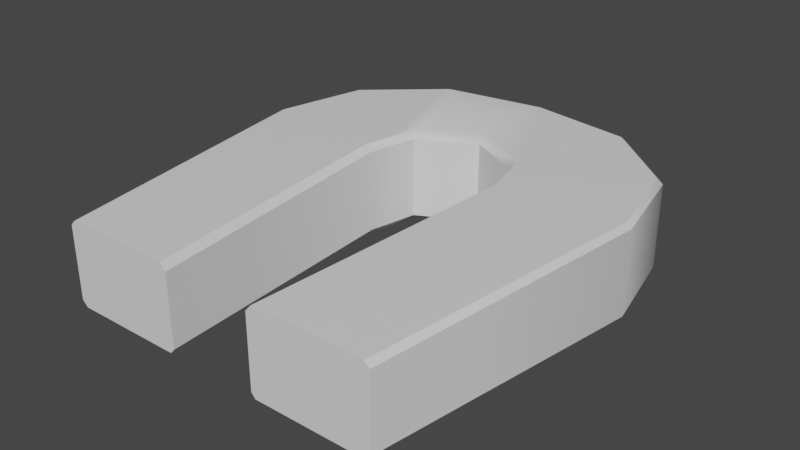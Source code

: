 # Source: magnet.blend  (saved by Blender 2.82.7; exported with 4.5.12 LTS)
import bpy
from mathutils import Matrix  # noqa: F401  (used for matrix-valued properties, if any)

bpy.ops.wm.read_factory_settings(use_empty=True)
scene = bpy.context.scene
scene.name = 'Scene'

# ---- collections
col_collection = bpy.data.collections.new('Collection'); scene.collection.children.link(col_collection)

# ---- images (referenced by path relative to the original .blend; pixels are not part of the script)
import os
ASSET_DIR = os.environ.get("B2B_ASSET_DIR", "")  # directory of the original .blend (textures are referenced by path, not embedded)
HERE = os.path.dirname(os.path.abspath(__file__))  # packed textures are extracted next to this script under _unpacked/

def load_image(name, relpath, width, height, colorspace="sRGB"):
    """Load a texture the original file referenced (path relative to the .blend, or extracted next to this script)."""
    p = next((c for c in (os.path.join(HERE, relpath), os.path.join(ASSET_DIR, relpath)) if relpath and os.path.exists(c)), "")
    if p:
        img = bpy.data.images.load(p, check_existing=True)
        img.name = name
    else:  # same state as the original file: an image datablock whose file is absent (Cycles renders it pink)
        img = bpy.data.images.new(name, width, height)
        img.source = "FILE"
        img.filepath = "//" + (relpath or name)
    img.colorspace_settings.name = colorspace
    return img
img_magnettexture_png = load_image('magnetTexture.png', 'magnetTexture.png', 1024, 1024, 'sRGB')

# ---- materials (node trees are filled in below, after node groups)
mat_material_001 = bpy.data.materials.new('Material.001')
mat_material_001.use_transparent_shadow = False

# ---- node groups
ng_auto_smooth = bpy.data.node_groups.new('Auto Smooth', 'GeometryNodeTree')
_s = ng_auto_smooth.interface.new_socket(name='Geometry', in_out='OUTPUT', socket_type='NodeSocketGeometry')
_s = ng_auto_smooth.interface.new_socket(name='Geometry', in_out='INPUT', socket_type='NodeSocketGeometry')
_s = ng_auto_smooth.interface.new_socket(name='Angle', in_out='INPUT', socket_type='NodeSocketFloat')
_s.subtype = 'ANGLE'
_s.min_value = 0.0
_s.max_value = 3.142
ng_auto_smooth.is_modifier = True
_N = ng_auto_smooth.nodes; _L = ng_auto_smooth.links
n0 = _N.new('NodeGroupOutput'); n0.name = 'Group Output'; n0.location = (480, -100)
n1 = _N.new('NodeGroupInput'); n1.name = 'Group Input'; n1.location = (-420, -300)
n2 = _N.new('NodeGroupInput'); n2.name = 'Group Input.001'; n2.location = (-60, -100)
n3 = _N.new('GeometryNodeSetShadeSmooth'); n3.name = 'Set Shade Smooth'; n3.location = (120, -100)
n3.domain = 'EDGE'
n4 = _N.new('GeometryNodeSetShadeSmooth'); n4.name = 'Set Shade Smooth.001'; n4.location = (300, -100)
n5 = _N.new('GeometryNodeInputMeshEdgeAngle'); n5.name = 'Edge Angle'; n5.location = (-420, -220)
n6 = _N.new('GeometryNodeInputEdgeSmooth'); n6.name = 'Is Edge Smooth'; n6.location = (-60, -160)
n7 = _N.new('GeometryNodeInputShadeSmooth'); n7.name = 'Is Face Smooth'; n7.location = (-240, -340)
n8 = _N.new('FunctionNodeBooleanMath'); n8.name = 'Boolean Math'; n8.location = (-60, -220)
n9 = _N.new('FunctionNodeCompare'); n9.name = 'Compare'; n9.location = (-240, -180)
n9.operation = 'LESS_EQUAL'
_L.new(n5.outputs[0], n9.inputs[0])
_L.new(n4.outputs[0], n0.inputs[0])
_L.new(n1.outputs[1], n9.inputs[1])
_L.new(n9.outputs[0], n8.inputs[0])
_L.new(n7.outputs[0], n8.inputs[1])
_L.new(n2.outputs[0], n3.inputs[0])
_L.new(n6.outputs[0], n3.inputs[1])
_L.new(n3.outputs[0], n4.inputs[0])
_L.new(n8.outputs[0], n3.inputs[2])
n0.is_active_output = True

# ---- material node trees
mat_material_001.use_nodes = True; mat_material_001.node_tree.nodes.clear()
_N = mat_material_001.node_tree.nodes; _L = mat_material_001.node_tree.links
n0 = _N.new('ShaderNodeOutputMaterial'); n0.name = 'Material Output'; n0.location = (300, 300)
n1 = _N.new('ShaderNodeBsdfPrincipled'); n1.name = 'Principled BSDF'; n1.location = (10, 300)
n1.distribution = 'GGX'
n1.subsurface_method = 'BURLEY'
n1.inputs[3].default_value = 1.45
n1.inputs[27].default_value = (0.0, 0.0, 0.0, 1.0)
n1.inputs[28].default_value = 1.0
n2 = _N.new('ShaderNodeTexImage'); n2.name = 'Image Texture'; n2.location = (-280, 220)
n2.image = img_magnettexture_png
n3 = _N.new('ShaderNodeMapping'); n3.name = 'Mapping'; n3.location = (-570, 235)
n3.width = 240
n4 = _N.new('ShaderNodeTexCoord'); n4.name = 'Texture Coordinate'; n4.location = (-780, 218)
_L.new(n1.outputs[0], n0.inputs[0])
_L.new(n3.outputs[0], n2.inputs[0])
_L.new(n4.outputs[2], n3.inputs[0])
n0.is_active_output = True

# ---- world
world_world = bpy.data.worlds.new('World'); scene.world = world_world
world_world.use_nodes = True; world_world.node_tree.nodes.clear()
_N = world_world.node_tree.nodes; _L = world_world.node_tree.links
n0 = _N.new('ShaderNodeOutputWorld'); n0.name = 'World Output'; n0.location = (300, 300)
n1 = _N.new('ShaderNodeBackground'); n1.name = 'Background'; n1.location = (10, 300)
n1.inputs[0].default_value = (0.05088, 0.05088, 0.05088, 1.0)
_L.new(n1.outputs[0], n0.inputs[0])
n0.is_active_output = True
world_world.color = (0.05088, 0.05088, 0.05088)
world_world.use_sun_shadow = False
world_world.sun_shadow_jitter_overblur = 0.0

# ---- meshes
me_cube_002 = bpy.data.meshes.new('Cube.002')
me_cube_002.from_pydata([(0.3699, 0.08992, 0.178), (0.3794, 0.09091, 0.1684), (0.1946, 0.3818, 0.178), (0.1984, 0.3915, 0.1684), (0.3388, 0.2675, 0.1684), (0.3305, 0.2617, 0.178), (0.3089, -0.4363, 0.1583), (0.2995, -0.4363, 0.1679), (0.3238, -0.2535, 0.1714), (0.3332, -0.253, 0.1618), (-0.3794, 0.09091, 0.1684), (-0.3699, 0.08992, 0.178), (-0.1984, 0.3915, 0.1684), (-0.1946, 0.3818, 0.178), (2.196e-09, 0.4228, 0.1684), (2.196e-09, 0.4125, 0.178), (-0.3305, 0.2617, 0.178), (-0.3388, 0.2675, 0.1684), (-0.2995, -0.4363, 0.1679), (-0.3089, -0.4363, 0.1583), (-0.3332, -0.253, 0.1618), (-0.3238, -0.2535, 0.1714), (0.3794, 0.09091, 0.01191), (0.369, 0.08982, 0.001328), (0.1984, 0.3915, 0.01191), (0.1942, 0.3809, 0.001328), (0.3388, 0.2675, 0.01191), (0.3296, 0.2611, 0.001328), (0.2985, -0.4363, 0.01144), (0.3089, -0.4363, 0.02202), (0.3228, -0.2535, 0.00795), (0.3332, -0.253, 0.01853), (-0.369, 0.08982, 0.001328), (-0.3794, 0.09091, 0.01191), (-0.1942, 0.3809, 0.001328), (-0.1984, 0.3915, 0.01191), (2.196e-09, 0.4115, 0.001328), (2.196e-09, 0.4228, 0.01191), (-0.3296, 0.2611, 0.001328), (-0.3388, 0.2675, 0.01191), (-0.3089, -0.4363, 0.02202), (-0.2985, -0.4363, 0.01144), (-0.3332, -0.253, 0.01853), (-0.3228, -0.2535, 0.00795), (0.1344, 0.06531, 0.001328), (0.1267, 0.06451, 0.01035), (0.1062, 0.1603, 0.01035), (0.1109, 0.1719, 0.001328), (0.1231, 0.117, 0.001328), (0.1165, 0.1124, 0.01035), (0.08398, -0.4363, 0.02047), (0.09178, -0.4363, 0.01144), (0.09874, -0.2647, 0.01698), (0.1065, -0.2643, 0.00795), (-0.1267, 0.06451, 0.01035), (-0.1344, 0.06531, 0.001328), (-0.1109, 0.1719, 0.001328), (-0.1062, 0.1603, 0.01035), (2.196e-09, 0.2166, 0.01035), (2.196e-09, 0.2305, 0.001328), (-0.1165, 0.1124, 0.01035), (-0.1231, 0.117, 0.001328), (-0.09178, -0.4363, 0.01144), (-0.08398, -0.4363, 0.02047), (-0.1065, -0.2643, 0.00795), (-0.09874, -0.2647, 0.01698), (0.1267, 0.06451, 0.1652), (0.1376, 0.06565, 0.178), (0.1062, 0.1603, 0.1652), (0.1128, 0.1768, 0.178), (0.1258, 0.1189, 0.178), (0.1165, 0.1124, 0.1652), (0.09505, -0.4363, 0.1679), (0.08398, -0.4363, 0.1551), (0.09874, -0.2647, 0.1586), (0.1098, -0.2641, 0.1714), (-0.1376, 0.06565, 0.178), (-0.1267, 0.06451, 0.1652), (-0.1128, 0.1768, 0.178), (-0.1062, 0.1603, 0.1652), (2.196e-09, 0.2364, 0.178), (2.196e-09, 0.2166, 0.1652), (-0.1165, 0.1124, 0.1652), (-0.1258, 0.1189, 0.178), (-0.08398, -0.4363, 0.1551), (-0.09505, -0.4363, 0.1679), (-0.1098, -0.2641, 0.1714), (-0.09874, -0.2647, 0.1586)], [], [(48, 27, 23, 44), (82, 77, 54, 60), (5, 70, 67, 0), (24, 37, 14, 3), (59, 36, 25, 47), (26, 4, 1, 22), (69, 2, 15, 80), (61, 55, 32, 38), (53, 30, 28, 51), (24, 3, 4, 26), (68, 46, 49, 71), (47, 25, 27, 48), (2, 69, 70, 5), (50, 51, 28, 29, 6, 7, 72, 73), (31, 9, 6, 29), (77, 87, 65, 54), (11, 21, 86, 76), (8, 75, 72, 7), (74, 52, 50, 73), (22, 1, 9, 31), (44, 23, 30, 53), (55, 64, 43, 32), (39, 33, 10, 17), (58, 81, 79, 57), (59, 56, 34, 36), (33, 42, 20, 10), (87, 84, 63, 65), (56, 61, 38, 34), (64, 62, 41, 43), (35, 39, 17, 12), (79, 82, 60, 57), (78, 80, 15, 13), (62, 63, 84, 85, 18, 19, 40, 41), (42, 40, 19, 20), (21, 18, 85, 86), (35, 12, 14, 37), (13, 16, 83, 78), (16, 11, 76, 83), (5, 0, 1, 4), (3, 14, 15, 2), (2, 5, 4, 3), (9, 1, 0, 8), (6, 9, 8, 7), (17, 10, 11, 16), (13, 15, 14, 12), (12, 17, 16, 13), (21, 11, 10, 20), (18, 21, 20, 19), (66, 45, 52, 74), (37, 24, 25, 36), (27, 25, 24, 26), (23, 27, 26, 22), (31, 29, 28, 30), (22, 31, 30, 23), (36, 34, 35, 37), (39, 35, 34, 38), (33, 39, 38, 32), (43, 41, 40, 42), (32, 43, 42, 33), (0, 67, 75, 8), (49, 46, 47, 48), (46, 58, 59, 47), (45, 49, 48, 44), (53, 51, 50, 52), (44, 53, 52, 45), (61, 56, 57, 60), (56, 59, 58, 57), (55, 61, 60, 54), (65, 63, 62, 64), (54, 65, 64, 55), (58, 46, 68, 81), (71, 66, 67, 70), (81, 68, 69, 80), (68, 71, 70, 69), (75, 67, 66, 74), (72, 75, 74, 73), (83, 76, 77, 82), (80, 78, 79, 81), (78, 83, 82, 79), (87, 77, 76, 86), (84, 87, 86, 85), (71, 49, 45, 66)])
me_cube_002.polygons.foreach_set('use_smooth', [True] * 82)
_uv = me_cube_002.uv_layers.new(name='UVMap')
_uv.uv.foreach_set('vector', [0.08644, 0.842, 0.1587, 0.842, 0.1587, 0.842, 0.0865, 0.842, 0.08414, 0.9141, 0.08414, 0.9141, 0.08414, 0.8459, 0.08414, 0.8459, 0.159, 0.9198, 0.0874, 0.9198, 0.08749, 0.9198, 0.159, 0.9198, 0.162, 0.8466, 0.2009, 0.8466, 0.2009, 0.9155, 0.162, 0.9155, 0.08941, 0.803, 0.1577, 0.803, 0.1584, 0.842, 0.08806, 0.842, 0.162, 0.8466, 0.162, 0.9155, 0.162, 0.9155, 0.162, 0.8466, 0.08971, 0.9198, 0.1587, 0.9198, 0.1581, 0.9587, 0.09162, 0.9587, 0.08644, 0.842, 0.0865, 0.842, 0.1587, 0.842, 0.1587, 0.842, 0.2986, 0.7876, 0.4418, 0.7876, 0.4415, 0.7876, 0.2989, 0.7876, 0.162, 0.8466, 0.162, 0.9155, 0.162, 0.9155, 0.162, 0.8466, 0.08414, 0.9141, 0.08414, 0.8459, 0.08414, 0.8459, 0.08414, 0.9141, 0.08806, 0.842, 0.1584, 0.842, 0.1587, 0.842, 0.08644, 0.842, 0.1587, 0.9198, 0.08971, 0.9198, 0.0874, 0.9198, 0.159, 0.9198, 0.2935, 0.7966, 0.2989, 0.7876, 0.4415, 0.7876, 0.4487, 0.7981, 0.4487, 0.9333, 0.4422, 0.9428, 0.3011, 0.9428, 0.2935, 0.9301, 0.4487, 0.7977, 0.4487, 0.9337, 0.4487, 0.9333, 0.4487, 0.7981, 0.08414, 0.9141, 0.08414, 0.9137, 0.08414, 0.8463, 0.08414, 0.8459, 0.159, 0.9198, 0.1588, 0.9198, 0.0878, 0.9198, 0.08749, 0.9198, 0.4424, 0.9428, 0.3008, 0.9428, 0.3011, 0.9428, 0.4422, 0.9428, 0.2935, 0.9307, 0.2935, 0.7962, 0.2935, 0.7966, 0.2935, 0.9301, 0.162, 0.8466, 0.162, 0.9155, 0.162, 0.9152, 0.162, 0.847, 0.0865, 0.842, 0.1587, 0.842, 0.1585, 0.842, 0.08672, 0.842, 0.0865, 0.842, 0.08672, 0.842, 0.1585, 0.842, 0.1587, 0.842, 0.162, 0.8466, 0.162, 0.8466, 0.162, 0.9155, 0.162, 0.9155, 0.04524, 0.8459, 0.04524, 0.9141, 0.08414, 0.9141, 0.08414, 0.8459, 0.08941, 0.803, 0.08806, 0.842, 0.1584, 0.842, 0.1577, 0.803, 0.162, 0.8466, 0.162, 0.847, 0.162, 0.9152, 0.162, 0.9155, 0.2935, 0.9307, 0.2935, 0.9301, 0.2935, 0.7966, 0.2935, 0.7962, 0.08806, 0.842, 0.08644, 0.842, 0.1587, 0.842, 0.1584, 0.842, 0.2986, 0.7876, 0.2989, 0.7876, 0.4415, 0.7876, 0.4418, 0.7876, 0.162, 0.8466, 0.162, 0.8466, 0.162, 0.9155, 0.162, 0.9155, 0.08414, 0.9141, 0.08414, 0.9141, 0.08414, 0.8459, 0.08414, 0.8459, 0.08971, 0.9198, 0.09162, 0.9587, 0.1581, 0.9587, 0.1587, 0.9198, 0.2989, 0.7876, 0.2935, 0.7966, 0.2935, 0.9301, 0.3011, 0.9428, 0.4422, 0.9428, 0.4487, 0.9333, 0.4487, 0.7981, 0.4415, 0.7876, 0.4487, 0.7977, 0.4487, 0.7981, 0.4487, 0.9333, 0.4487, 0.9337, 0.4424, 0.9428, 0.4422, 0.9428, 0.3011, 0.9428, 0.3008, 0.9428, 0.162, 0.8466, 0.162, 0.9155, 0.2009, 0.9155, 0.2009, 0.8466, 0.1587, 0.9198, 0.159, 0.9198, 0.0874, 0.9198, 0.08971, 0.9198, 0.159, 0.9198, 0.159, 0.9198, 0.08749, 0.9198, 0.0874, 0.9198, 0.159, 0.9198, 0.159, 0.9198, 0.162, 0.9155, 0.162, 0.9155, 0.162, 0.9155, 0.2009, 0.9155, 0.2005, 0.9198, 0.1624, 0.9198, 0.1587, 0.9198, 0.159, 0.9198, 0.162, 0.9155, 0.162, 0.9155, 0.162, 0.9152, 0.162, 0.9155, 0.159, 0.9198, 0.1588, 0.9198, 0.4487, 0.9333, 0.4487, 0.9337, 0.4424, 0.9428, 0.4422, 0.9428, 0.162, 0.9155, 0.162, 0.9155, 0.159, 0.9198, 0.159, 0.9198, 0.1587, 0.9198, 0.1581, 0.9587, 0.162, 0.9587, 0.162, 0.9198, 0.162, 0.9155, 0.162, 0.9155, 0.159, 0.9198, 0.1587, 0.9198, 0.1588, 0.9198, 0.159, 0.9198, 0.162, 0.9155, 0.162, 0.9152, 0.4422, 0.9428, 0.4424, 0.9428, 0.4487, 0.9337, 0.4487, 0.9333, 0.08414, 0.9141, 0.08414, 0.8459, 0.08414, 0.8463, 0.08414, 0.9137, 0.2009, 0.8466, 0.162, 0.8466, 0.1624, 0.842, 0.2005, 0.842, 0.1587, 0.842, 0.1584, 0.842, 0.162, 0.8466, 0.162, 0.8466, 0.1587, 0.842, 0.1587, 0.842, 0.162, 0.8466, 0.162, 0.8466, 0.4487, 0.7977, 0.4487, 0.7981, 0.4415, 0.7876, 0.4418, 0.7876, 0.162, 0.8466, 0.162, 0.847, 0.1585, 0.842, 0.1587, 0.842, 0.1577, 0.803, 0.1584, 0.842, 0.162, 0.842, 0.162, 0.803, 0.162, 0.8466, 0.162, 0.8466, 0.1584, 0.842, 0.1587, 0.842, 0.162, 0.8466, 0.162, 0.8466, 0.1587, 0.842, 0.1587, 0.842, 0.4418, 0.7876, 0.4415, 0.7876, 0.4487, 0.7981, 0.4487, 0.7977, 0.1587, 0.842, 0.1585, 0.842, 0.162, 0.847, 0.162, 0.8466, 0.159, 0.9198, 0.08749, 0.9198, 0.0878, 0.9198, 0.1588, 0.9198, 0.08414, 0.8459, 0.08414, 0.8459, 0.08806, 0.842, 0.08644, 0.842, 0.08414, 0.8459, 0.04524, 0.8459, 0.04524, 0.842, 0.08371, 0.842, 0.08414, 0.8459, 0.08414, 0.8459, 0.08644, 0.842, 0.0865, 0.842, 0.2986, 0.7876, 0.2989, 0.7876, 0.2935, 0.7966, 0.2935, 0.7962, 0.0865, 0.842, 0.08672, 0.842, 0.08414, 0.8463, 0.08414, 0.8459, 0.08644, 0.842, 0.08806, 0.842, 0.08414, 0.8459, 0.08414, 0.8459, 0.08806, 0.842, 0.08941, 0.803, 0.08414, 0.803, 0.08414, 0.842, 0.0865, 0.842, 0.08644, 0.842, 0.08414, 0.8459, 0.08414, 0.8459, 0.2935, 0.7962, 0.2935, 0.7966, 0.2989, 0.7876, 0.2986, 0.7876, 0.08414, 0.8459, 0.08414, 0.8463, 0.08672, 0.842, 0.0865, 0.842, 0.04524, 0.8459, 0.08414, 0.8459, 0.08414, 0.9141, 0.04524, 0.9141, 0.08414, 0.9141, 0.08414, 0.9141, 0.08749, 0.9198, 0.0874, 0.9198, 0.04524, 0.9141, 0.08414, 0.9141, 0.08352, 0.9198, 0.04524, 0.9198, 0.08414, 0.9141, 0.08414, 0.9141, 0.0874, 0.9198, 0.08971, 0.9198, 0.0878, 0.9198, 0.08749, 0.9198, 0.08414, 0.9141, 0.08414, 0.9137, 0.3011, 0.9428, 0.3008, 0.9428, 0.2935, 0.9307, 0.2935, 0.9301, 0.0874, 0.9198, 0.08749, 0.9198, 0.08414, 0.9141, 0.08414, 0.9141, 0.09162, 0.9587, 0.08971, 0.9198, 0.08414, 0.9198, 0.08414, 0.9587, 0.08971, 0.9198, 0.0874, 0.9198, 0.08414, 0.9141, 0.08414, 0.9141, 0.08414, 0.9137, 0.08414, 0.9141, 0.08749, 0.9198, 0.0878, 0.9198, 0.2935, 0.9301, 0.2935, 0.9307, 0.3008, 0.9428, 0.3011, 0.9428, 0.08414, 0.9141, 0.08414, 0.8459, 0.08414, 0.8459, 0.08414, 0.9141])
me_cube_002.materials.append(mat_material_001)
me_cube_002.use_remesh_fix_poles = True
me_cube_002.use_remesh_preserve_attributes = False
me_cube_002.use_mirror_vertex_groups = False
me_cube_002.update()

# ---- objects
ob_cube = bpy.data.objects.new('Cube', me_cube_002)

# ---- transforms, parenting, visibility, modifiers, constraints
ob_cube.location = (0.0, 0.0, 0.0)
ob_cube.lineart.crease_threshold = 0.0
_m = ob_cube.modifiers.new('Auto Smooth', 'NODES')
_m.node_group = ng_auto_smooth
_gi = [s.identifier for s in ng_auto_smooth.interface.items_tree if s.item_type == 'SOCKET' and s.in_out == 'INPUT']
_m[_gi[1]] = 0.6597  # Angle

# ---- collection membership
col_collection.objects.link(ob_cube)

# ---- scene / render settings (as saved in the file)
scene.frame_start = 1; scene.frame_end = 250; scene.frame_set(1)
scene.render.engine = 'BLENDER_EEVEE_NEXT'
scene.cycles.use_denoising = False
scene.cycles.samples = 128
scene.cycles.sampling_pattern = 'TABULATED_SOBOL'
scene.cycles.use_adaptive_sampling = False
scene.cycles.use_light_tree = False
scene.view_settings.view_transform = 'Filmic'
bpy.context.view_layer.update()

# ---- added for rendering (the .blend has no active camera and no usable light): camera, sun
cam_auto = bpy.data.cameras.new('AutoCamera')
cam_auto.lens = 50.0
cam_auto.sensor_width = 36.0
cam_auto.clip_end = 1000.0
ob_auto_camera = bpy.data.objects.new('AutoCamera', cam_auto)
scene.collection.objects.link(ob_auto_camera)
ob_auto_camera.location = (1.07303, -1.29439, 0.948086)
ob_auto_camera.rotation_euler = (1.09748, -7.21219e-08, 0.694738)
scene.camera = ob_auto_camera
light_auto_sun = bpy.data.lights.new('AutoSun', 'SUN')
light_auto_sun.energy = 3.0
light_auto_sun.angle = 0.0523599
ob_auto_sun = bpy.data.objects.new('AutoSun', light_auto_sun)
scene.collection.objects.link(ob_auto_sun)
ob_auto_sun.rotation_euler = (0.872665, 0.174533, 0.523599)
bpy.context.view_layer.update()
